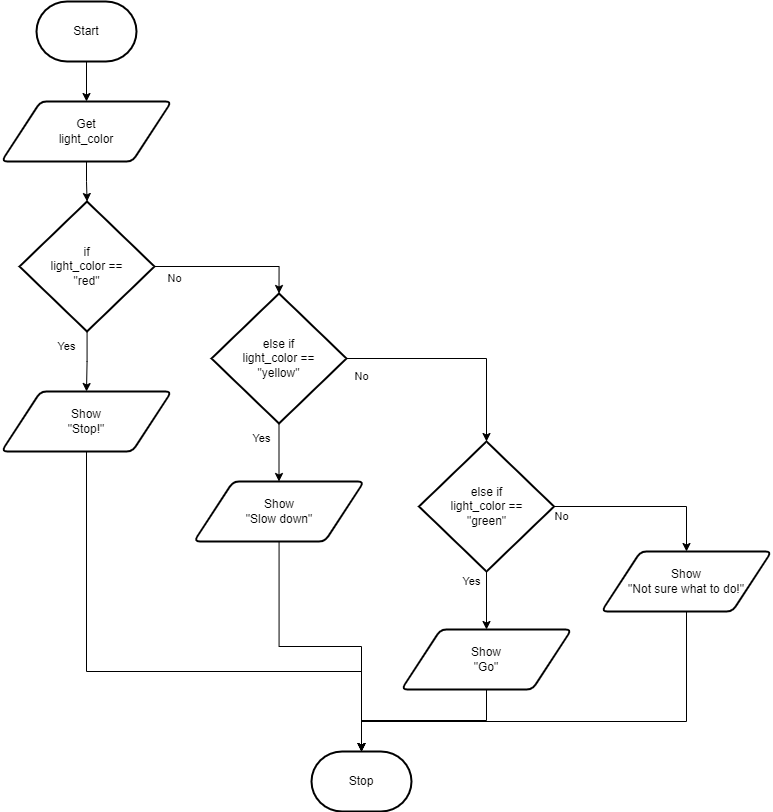

The diagram above was exported from draw.io. Its source (the exported page's mxGraphModel, read from the mxfile embedded in the PNG):
<mxGraphModel dx="773" dy="489" grid="1" gridSize="10" guides="1" tooltips="1" connect="1" arrows="1" fold="1" page="1" pageScale="1" pageWidth="850" pageHeight="1100" math="0" shadow="0">
  <root>
    <mxCell id="0" />
    <mxCell id="1" parent="0" />
    <mxCell id="59" style="edgeStyle=orthogonalEdgeStyle;html=1;rounded=0;" parent="1" source="57" target="58" edge="1">
      <mxGeometry relative="1" as="geometry" />
    </mxCell>
    <mxCell id="57" value="Start" style="strokeWidth=2;html=1;shape=mxgraph.flowchart.terminator;whiteSpace=wrap;" parent="1" vertex="1">
      <mxGeometry x="375" y="110" width="100" height="60" as="geometry" />
    </mxCell>
    <mxCell id="72" style="edgeStyle=orthogonalEdgeStyle;html=1;rounded=0;" parent="1" source="58" target="70" edge="1">
      <mxGeometry relative="1" as="geometry" />
    </mxCell>
    <mxCell id="58" value="Get&lt;br&gt;light_color" style="shape=parallelogram;html=1;strokeWidth=2;perimeter=parallelogramPerimeter;whiteSpace=wrap;rounded=1;arcSize=12;size=0.23;" parent="1" vertex="1">
      <mxGeometry x="340" y="210" width="170" height="60" as="geometry" />
    </mxCell>
    <mxCell id="68" value="Stop" style="strokeWidth=2;html=1;shape=mxgraph.flowchart.terminator;whiteSpace=wrap;" parent="1" vertex="1">
      <mxGeometry x="650" y="860" width="100" height="60" as="geometry" />
    </mxCell>
    <mxCell id="84" style="edgeStyle=none;html=1;strokeColor=none;rounded=0;" parent="1" source="70" target="71" edge="1">
      <mxGeometry relative="1" as="geometry" />
    </mxCell>
    <mxCell id="85" style="edgeStyle=orthogonalEdgeStyle;rounded=0;html=1;" parent="1" source="70" target="71" edge="1">
      <mxGeometry relative="1" as="geometry" />
    </mxCell>
    <mxCell id="92" style="edgeStyle=orthogonalEdgeStyle;shape=connector;rounded=0;html=1;entryX=0.5;entryY=0;entryDx=0;entryDy=0;entryPerimeter=0;labelBackgroundColor=default;strokeColor=default;fontFamily=Helvetica;fontSize=11;fontColor=default;endArrow=classic;" parent="1" source="70" target="86" edge="1">
      <mxGeometry relative="1" as="geometry" />
    </mxCell>
    <mxCell id="70" value="if&lt;br&gt;light_color ==&lt;br&gt;&quot;red&quot;" style="strokeWidth=2;html=1;shape=mxgraph.flowchart.decision;whiteSpace=wrap;" parent="1" vertex="1">
      <mxGeometry x="358" y="310" width="135" height="130" as="geometry" />
    </mxCell>
    <mxCell id="101" style="edgeStyle=orthogonalEdgeStyle;shape=connector;rounded=0;html=1;labelBackgroundColor=default;strokeColor=default;fontFamily=Helvetica;fontSize=11;fontColor=default;endArrow=classic;" parent="1" source="71" target="68" edge="1">
      <mxGeometry relative="1" as="geometry">
        <Array as="points">
          <mxPoint x="425" y="780" />
          <mxPoint x="700" y="780" />
        </Array>
      </mxGeometry>
    </mxCell>
    <mxCell id="71" value="Show&lt;br&gt;&quot;Stop!&quot;" style="shape=parallelogram;html=1;strokeWidth=2;perimeter=parallelogramPerimeter;whiteSpace=wrap;rounded=1;arcSize=12;size=0.23;" parent="1" vertex="1">
      <mxGeometry x="340" y="500" width="170" height="60" as="geometry" />
    </mxCell>
    <mxCell id="79" value="Yes" style="text;html=1;align=center;verticalAlign=middle;resizable=0;points=[];autosize=1;strokeColor=none;fillColor=none;fontSize=11;fontFamily=Helvetica;fontColor=default;" parent="1" vertex="1">
      <mxGeometry x="385" y="440" width="40" height="30" as="geometry" />
    </mxCell>
    <mxCell id="80" value="No" style="text;html=1;align=center;verticalAlign=middle;resizable=0;points=[];autosize=1;strokeColor=none;fillColor=none;fontSize=11;fontFamily=Helvetica;fontColor=default;" parent="1" vertex="1">
      <mxGeometry x="493" y="372" width="40" height="30" as="geometry" />
    </mxCell>
    <mxCell id="93" style="edgeStyle=orthogonalEdgeStyle;shape=connector;rounded=0;html=1;labelBackgroundColor=default;strokeColor=default;fontFamily=Helvetica;fontSize=11;fontColor=default;endArrow=classic;" parent="1" source="86" target="87" edge="1">
      <mxGeometry relative="1" as="geometry" />
    </mxCell>
    <mxCell id="95" style="edgeStyle=orthogonalEdgeStyle;shape=connector;rounded=0;html=1;labelBackgroundColor=default;strokeColor=default;fontFamily=Helvetica;fontSize=11;fontColor=default;endArrow=classic;" parent="1" source="86" target="88" edge="1">
      <mxGeometry relative="1" as="geometry" />
    </mxCell>
    <mxCell id="86" value="else if&lt;br&gt;light_color ==&lt;br&gt;&quot;yellow&quot;" style="strokeWidth=2;html=1;shape=mxgraph.flowchart.decision;whiteSpace=wrap;" parent="1" vertex="1">
      <mxGeometry x="550" y="402" width="135" height="130" as="geometry" />
    </mxCell>
    <mxCell id="100" style="edgeStyle=orthogonalEdgeStyle;shape=connector;rounded=0;html=1;labelBackgroundColor=default;strokeColor=default;fontFamily=Helvetica;fontSize=11;fontColor=default;endArrow=classic;" parent="1" source="87" target="68" edge="1">
      <mxGeometry relative="1" as="geometry" />
    </mxCell>
    <mxCell id="87" value="Show&lt;br&gt;&quot;Slow down&quot;" style="shape=parallelogram;html=1;strokeWidth=2;perimeter=parallelogramPerimeter;whiteSpace=wrap;rounded=1;arcSize=12;size=0.23;" parent="1" vertex="1">
      <mxGeometry x="532.5" y="590" width="170" height="60" as="geometry" />
    </mxCell>
    <mxCell id="96" style="edgeStyle=orthogonalEdgeStyle;shape=connector;rounded=0;html=1;labelBackgroundColor=default;strokeColor=default;fontFamily=Helvetica;fontSize=11;fontColor=default;endArrow=classic;" parent="1" source="88" target="89" edge="1">
      <mxGeometry relative="1" as="geometry" />
    </mxCell>
    <mxCell id="97" style="edgeStyle=orthogonalEdgeStyle;shape=connector;rounded=0;html=1;entryX=0.5;entryY=0;entryDx=0;entryDy=0;labelBackgroundColor=default;strokeColor=default;fontFamily=Helvetica;fontSize=11;fontColor=default;endArrow=classic;" parent="1" source="88" target="90" edge="1">
      <mxGeometry relative="1" as="geometry" />
    </mxCell>
    <mxCell id="88" value="else if&lt;br&gt;light_color ==&lt;br&gt;&quot;green&quot;" style="strokeWidth=2;html=1;shape=mxgraph.flowchart.decision;whiteSpace=wrap;" parent="1" vertex="1">
      <mxGeometry x="757.5" y="550" width="135" height="130" as="geometry" />
    </mxCell>
    <mxCell id="98" style="edgeStyle=orthogonalEdgeStyle;shape=connector;rounded=0;html=1;labelBackgroundColor=default;strokeColor=default;fontFamily=Helvetica;fontSize=11;fontColor=default;endArrow=classic;" parent="1" source="89" target="68" edge="1">
      <mxGeometry relative="1" as="geometry" />
    </mxCell>
    <mxCell id="89" value="Show&lt;br&gt;&quot;Go&quot;" style="shape=parallelogram;html=1;strokeWidth=2;perimeter=parallelogramPerimeter;whiteSpace=wrap;rounded=1;arcSize=12;size=0.23;" parent="1" vertex="1">
      <mxGeometry x="740" y="738" width="170" height="60" as="geometry" />
    </mxCell>
    <mxCell id="99" style="edgeStyle=orthogonalEdgeStyle;shape=connector;rounded=0;html=1;labelBackgroundColor=default;strokeColor=default;fontFamily=Helvetica;fontSize=11;fontColor=default;endArrow=classic;" parent="1" source="90" target="68" edge="1">
      <mxGeometry relative="1" as="geometry">
        <Array as="points">
          <mxPoint x="1025" y="830" />
          <mxPoint x="700" y="830" />
        </Array>
      </mxGeometry>
    </mxCell>
    <mxCell id="90" value="Show&lt;br&gt;&quot;Not sure what to do!&quot;" style="shape=parallelogram;html=1;strokeWidth=2;perimeter=parallelogramPerimeter;whiteSpace=wrap;rounded=1;arcSize=12;size=0.23;" parent="1" vertex="1">
      <mxGeometry x="940" y="660" width="170" height="60" as="geometry" />
    </mxCell>
    <mxCell id="102" value="Yes" style="text;html=1;align=center;verticalAlign=middle;resizable=0;points=[];autosize=1;strokeColor=none;fillColor=none;fontSize=11;fontFamily=Helvetica;fontColor=default;" parent="1" vertex="1">
      <mxGeometry x="580" y="532" width="40" height="30" as="geometry" />
    </mxCell>
    <mxCell id="103" value="No" style="text;html=1;align=center;verticalAlign=middle;resizable=0;points=[];autosize=1;strokeColor=none;fillColor=none;fontSize=11;fontFamily=Helvetica;fontColor=default;" parent="1" vertex="1">
      <mxGeometry x="680" y="470" width="40" height="30" as="geometry" />
    </mxCell>
    <mxCell id="104" value="No" style="text;html=1;align=center;verticalAlign=middle;resizable=0;points=[];autosize=1;strokeColor=none;fillColor=none;fontSize=11;fontFamily=Helvetica;fontColor=default;" parent="1" vertex="1">
      <mxGeometry x="880" y="610" width="40" height="30" as="geometry" />
    </mxCell>
    <mxCell id="105" value="Yes" style="text;html=1;align=center;verticalAlign=middle;resizable=0;points=[];autosize=1;strokeColor=none;fillColor=none;fontSize=11;fontFamily=Helvetica;fontColor=default;" parent="1" vertex="1">
      <mxGeometry x="790" y="675" width="40" height="30" as="geometry" />
    </mxCell>
  </root>
</mxGraphModel>